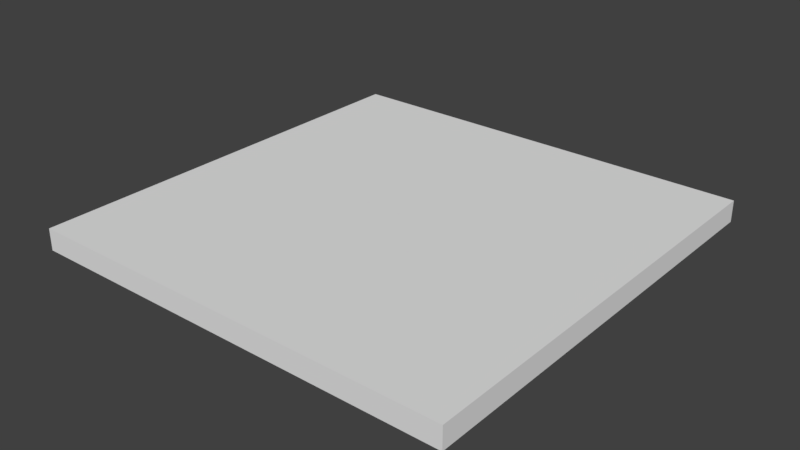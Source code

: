 # Source: SM_Square_4x4x0.20.blend  (saved by Blender 2.79.0; exported with 4.5.12 LTS)
import bpy
from mathutils import Matrix  # noqa: F401  (used for matrix-valued properties, if any)

bpy.ops.wm.read_factory_settings(use_empty=True)
scene = bpy.context.scene
scene.name = 'Scene'

# ---- collections
col_collection_1 = bpy.data.collections.new('Collection 1'); scene.collection.children.link(col_collection_1)

# ---- world
world_world = bpy.data.worlds.new('World'); scene.world = world_world
world_world.color = (0.05088, 0.05088, 0.05088)
world_world.use_sun_shadow = False
world_world.sun_shadow_jitter_overblur = 0.0
world_world.cycles.sampling_method = 'MANUAL'

# ---- meshes
me_cube_001 = bpy.data.meshes.new('Cube.001')
me_cube_001.from_pydata([(0.0, 0.0, 0.0), (2.0, 0.0, 0.2), (0.0, 2.0, 0.0), (2.0, 2.0, 0.2), (2.0, 2.0, 0.0), (0.0, 2.0, 0.2), (2.0, 0.0, 0.0), (0.0, 0.0, 0.2), (4.0, 0.0, 0.2), (4.0, 2.0, 0.2), (4.0, 2.0, 0.0), (4.0, 0.0, 0.0), (2.0, 4.0, 0.0), (4.0, 4.0, 0.2), (4.0, 4.0, 0.0), (2.0, 4.0, 0.2), (0.0, 4.0, 0.0), (0.0, 4.0, 0.2)], [], [(4, 3, 1, 6), (2, 5, 3, 4), (5, 7, 1, 3), (6, 1, 7, 0), (2, 4, 6, 0), (0, 7, 5, 2), (10, 9, 8, 11), (4, 3, 9, 10), (3, 1, 8, 9), (11, 8, 1, 6), (4, 10, 11, 6), (14, 13, 9, 10), (12, 15, 13, 14), (15, 3, 9, 13), (12, 14, 10, 4), (4, 3, 15, 12), (16, 17, 15, 12), (17, 5, 3, 15), (16, 12, 4, 2), (2, 5, 17, 16)])
me_cube_001.use_remesh_preserve_volume = False
me_cube_001.use_remesh_preserve_attributes = False
me_cube_001.use_mirror_vertex_groups = False
me_cube_001.update()

# ---- objects
ob_sm_square_4x4x0_20 = bpy.data.objects.new('SM_Square_4x4x0.20', me_cube_001)

# ---- transforms, parenting, visibility, modifiers, constraints
ob_sm_square_4x4x0_20.location = (0.0, 0.0, 0.0)
ob_sm_square_4x4x0_20.lineart.crease_threshold = 0.0

# ---- collection membership
col_collection_1.objects.link(ob_sm_square_4x4x0_20)

# ---- scene / render settings (as saved in the file)
scene.frame_start = 1; scene.frame_end = 250; scene.frame_set(1)
scene.render.engine = 'BLENDER_EEVEE_NEXT'
scene.render.resolution_percentage = 50
scene.render.dither_intensity = 0.0
scene.cycles.use_denoising = False
scene.cycles.samples = 128
scene.cycles.sampling_pattern = 'TABULATED_SOBOL'
scene.cycles.use_adaptive_sampling = False
scene.cycles.use_light_tree = False
scene.cycles.blur_glossy = 0.0
scene.cycles.sample_clamp_indirect = 0.0
scene.view_settings.view_transform = 'Standard'
bpy.context.view_layer.update()

# ---- added for rendering (the .blend has no active camera and no usable light): camera, sun
cam_auto = bpy.data.cameras.new('AutoCamera')
cam_auto.lens = 50.0
cam_auto.sensor_width = 36.0
cam_auto.clip_end = 1000.0
ob_auto_camera = bpy.data.objects.new('AutoCamera', cam_auto)
scene.collection.objects.link(ob_auto_camera)
ob_auto_camera.location = (7.23713, -4.28456, 4.2897)
ob_auto_camera.rotation_euler = (1.09748, -7.21219e-08, 0.694738)
scene.camera = ob_auto_camera
light_auto_sun = bpy.data.lights.new('AutoSun', 'SUN')
light_auto_sun.energy = 3.0
light_auto_sun.angle = 0.0523599
ob_auto_sun = bpy.data.objects.new('AutoSun', light_auto_sun)
scene.collection.objects.link(ob_auto_sun)
ob_auto_sun.rotation_euler = (0.872665, 0.174533, 0.523599)
bpy.context.view_layer.update()

